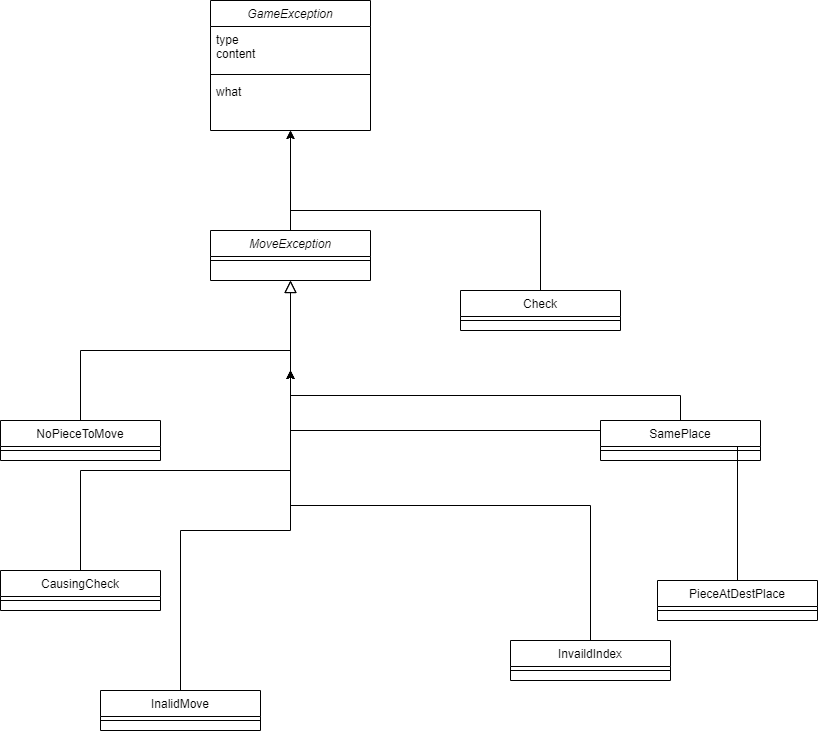

The diagram above was exported from draw.io. Its source (the exported page's mxGraphModel, read from the mxfile embedded in the PNG):
<mxGraphModel dx="868" dy="1651" grid="1" gridSize="10" guides="1" tooltips="1" connect="1" arrows="1" fold="1" page="1" pageScale="1" pageWidth="827" pageHeight="1169" math="0" shadow="0">
  <root>
    <mxCell id="WIyWlLk6GJQsqaUBKTNV-0" />
    <mxCell id="WIyWlLk6GJQsqaUBKTNV-1" parent="WIyWlLk6GJQsqaUBKTNV-0" />
    <mxCell id="YXxIvQUdjf2lfWRrwtdI-6" style="edgeStyle=orthogonalEdgeStyle;rounded=0;orthogonalLoop=1;jettySize=auto;html=1;exitX=0.5;exitY=0;exitDx=0;exitDy=0;entryX=0.5;entryY=1;entryDx=0;entryDy=0;" edge="1" parent="WIyWlLk6GJQsqaUBKTNV-1" source="zkfFHV4jXpPFQw0GAbJ--0" target="YXxIvQUdjf2lfWRrwtdI-2">
      <mxGeometry relative="1" as="geometry" />
    </mxCell>
    <mxCell id="zkfFHV4jXpPFQw0GAbJ--0" value="MoveException" style="swimlane;fontStyle=2;align=center;verticalAlign=top;childLayout=stackLayout;horizontal=1;startSize=26;horizontalStack=0;resizeParent=1;resizeLast=0;collapsible=1;marginBottom=0;rounded=0;shadow=0;strokeWidth=1;" parent="WIyWlLk6GJQsqaUBKTNV-1" vertex="1">
      <mxGeometry x="220" y="120" width="160" height="50" as="geometry">
        <mxRectangle x="230" y="140" width="160" height="26" as="alternateBounds" />
      </mxGeometry>
    </mxCell>
    <mxCell id="zkfFHV4jXpPFQw0GAbJ--4" value="" style="line;html=1;strokeWidth=1;align=left;verticalAlign=middle;spacingTop=-1;spacingLeft=3;spacingRight=3;rotatable=0;labelPosition=right;points=[];portConstraint=eastwest;" parent="zkfFHV4jXpPFQw0GAbJ--0" vertex="1">
      <mxGeometry y="26" width="160" height="8" as="geometry" />
    </mxCell>
    <mxCell id="zkfFHV4jXpPFQw0GAbJ--6" value="NoPieceToMove" style="swimlane;fontStyle=0;align=center;verticalAlign=top;childLayout=stackLayout;horizontal=1;startSize=26;horizontalStack=0;resizeParent=1;resizeLast=0;collapsible=1;marginBottom=0;rounded=0;shadow=0;strokeWidth=1;" parent="WIyWlLk6GJQsqaUBKTNV-1" vertex="1">
      <mxGeometry x="10" y="310" width="160" height="40" as="geometry">
        <mxRectangle x="130" y="380" width="160" height="26" as="alternateBounds" />
      </mxGeometry>
    </mxCell>
    <mxCell id="zkfFHV4jXpPFQw0GAbJ--9" value="" style="line;html=1;strokeWidth=1;align=left;verticalAlign=middle;spacingTop=-1;spacingLeft=3;spacingRight=3;rotatable=0;labelPosition=right;points=[];portConstraint=eastwest;" parent="zkfFHV4jXpPFQw0GAbJ--6" vertex="1">
      <mxGeometry y="26" width="160" height="8" as="geometry" />
    </mxCell>
    <mxCell id="zkfFHV4jXpPFQw0GAbJ--12" value="" style="endArrow=block;endSize=10;endFill=0;shadow=0;strokeWidth=1;rounded=0;edgeStyle=elbowEdgeStyle;elbow=vertical;" parent="WIyWlLk6GJQsqaUBKTNV-1" source="zkfFHV4jXpPFQw0GAbJ--6" target="zkfFHV4jXpPFQw0GAbJ--0" edge="1">
      <mxGeometry width="160" relative="1" as="geometry">
        <mxPoint x="200" y="203" as="sourcePoint" />
        <mxPoint x="200" y="203" as="targetPoint" />
      </mxGeometry>
    </mxCell>
    <mxCell id="zkfFHV4jXpPFQw0GAbJ--13" value="PieceAtDestPlace" style="swimlane;fontStyle=0;align=center;verticalAlign=top;childLayout=stackLayout;horizontal=1;startSize=26;horizontalStack=0;resizeParent=1;resizeLast=0;collapsible=1;marginBottom=0;rounded=0;shadow=0;strokeWidth=1;" parent="WIyWlLk6GJQsqaUBKTNV-1" vertex="1">
      <mxGeometry x="667" y="470" width="160" height="40" as="geometry">
        <mxRectangle x="340" y="380" width="170" height="26" as="alternateBounds" />
      </mxGeometry>
    </mxCell>
    <mxCell id="zkfFHV4jXpPFQw0GAbJ--15" value="" style="line;html=1;strokeWidth=1;align=left;verticalAlign=middle;spacingTop=-1;spacingLeft=3;spacingRight=3;rotatable=0;labelPosition=right;points=[];portConstraint=eastwest;" parent="zkfFHV4jXpPFQw0GAbJ--13" vertex="1">
      <mxGeometry y="26" width="160" height="8" as="geometry" />
    </mxCell>
    <mxCell id="zkfFHV4jXpPFQw0GAbJ--16" value="" style="endArrow=block;endSize=10;endFill=0;shadow=0;strokeWidth=1;rounded=0;edgeStyle=elbowEdgeStyle;elbow=vertical;" parent="WIyWlLk6GJQsqaUBKTNV-1" source="zkfFHV4jXpPFQw0GAbJ--13" target="zkfFHV4jXpPFQw0GAbJ--0" edge="1">
      <mxGeometry width="160" relative="1" as="geometry">
        <mxPoint x="210" y="373" as="sourcePoint" />
        <mxPoint x="310" y="271" as="targetPoint" />
      </mxGeometry>
    </mxCell>
    <mxCell id="GkVo2_G0kpmUtz0nutvb-12" style="edgeStyle=orthogonalEdgeStyle;rounded=0;orthogonalLoop=1;jettySize=auto;html=1;exitX=0.5;exitY=0;exitDx=0;exitDy=0;" parent="WIyWlLk6GJQsqaUBKTNV-1" source="GkVo2_G0kpmUtz0nutvb-1" edge="1">
      <mxGeometry relative="1" as="geometry">
        <mxPoint x="300" y="260" as="targetPoint" />
      </mxGeometry>
    </mxCell>
    <mxCell id="GkVo2_G0kpmUtz0nutvb-1" value="InalidMove" style="swimlane;fontStyle=0;align=center;verticalAlign=top;childLayout=stackLayout;horizontal=1;startSize=26;horizontalStack=0;resizeParent=1;resizeLast=0;collapsible=1;marginBottom=0;rounded=0;shadow=0;strokeWidth=1;" parent="WIyWlLk6GJQsqaUBKTNV-1" vertex="1">
      <mxGeometry x="110" y="580" width="160" height="40" as="geometry">
        <mxRectangle x="130" y="380" width="160" height="26" as="alternateBounds" />
      </mxGeometry>
    </mxCell>
    <mxCell id="GkVo2_G0kpmUtz0nutvb-2" value="" style="line;html=1;strokeWidth=1;align=left;verticalAlign=middle;spacingTop=-1;spacingLeft=3;spacingRight=3;rotatable=0;labelPosition=right;points=[];portConstraint=eastwest;" parent="GkVo2_G0kpmUtz0nutvb-1" vertex="1">
      <mxGeometry y="26" width="160" height="8" as="geometry" />
    </mxCell>
    <mxCell id="GkVo2_G0kpmUtz0nutvb-10" style="edgeStyle=orthogonalEdgeStyle;rounded=0;orthogonalLoop=1;jettySize=auto;html=1;exitX=0.5;exitY=0;exitDx=0;exitDy=0;" parent="WIyWlLk6GJQsqaUBKTNV-1" source="GkVo2_G0kpmUtz0nutvb-3" edge="1">
      <mxGeometry relative="1" as="geometry">
        <mxPoint x="300" y="260" as="targetPoint" />
      </mxGeometry>
    </mxCell>
    <mxCell id="GkVo2_G0kpmUtz0nutvb-3" value="InvaildIndex" style="swimlane;fontStyle=0;align=center;verticalAlign=top;childLayout=stackLayout;horizontal=1;startSize=26;horizontalStack=0;resizeParent=1;resizeLast=0;collapsible=1;marginBottom=0;rounded=0;shadow=0;strokeWidth=1;" parent="WIyWlLk6GJQsqaUBKTNV-1" vertex="1">
      <mxGeometry x="520" y="530" width="160" height="40" as="geometry">
        <mxRectangle x="340" y="380" width="170" height="26" as="alternateBounds" />
      </mxGeometry>
    </mxCell>
    <mxCell id="GkVo2_G0kpmUtz0nutvb-4" value="" style="line;html=1;strokeWidth=1;align=left;verticalAlign=middle;spacingTop=-1;spacingLeft=3;spacingRight=3;rotatable=0;labelPosition=right;points=[];portConstraint=eastwest;" parent="GkVo2_G0kpmUtz0nutvb-3" vertex="1">
      <mxGeometry y="26" width="160" height="8" as="geometry" />
    </mxCell>
    <mxCell id="GkVo2_G0kpmUtz0nutvb-11" style="edgeStyle=orthogonalEdgeStyle;rounded=0;orthogonalLoop=1;jettySize=auto;html=1;exitX=0.5;exitY=0;exitDx=0;exitDy=0;" parent="WIyWlLk6GJQsqaUBKTNV-1" source="GkVo2_G0kpmUtz0nutvb-5" edge="1">
      <mxGeometry relative="1" as="geometry">
        <mxPoint x="300" y="260" as="targetPoint" />
      </mxGeometry>
    </mxCell>
    <mxCell id="GkVo2_G0kpmUtz0nutvb-5" value="CausingCheck" style="swimlane;fontStyle=0;align=center;verticalAlign=top;childLayout=stackLayout;horizontal=1;startSize=26;horizontalStack=0;resizeParent=1;resizeLast=0;collapsible=1;marginBottom=0;rounded=0;shadow=0;strokeWidth=1;" parent="WIyWlLk6GJQsqaUBKTNV-1" vertex="1">
      <mxGeometry x="10" y="460" width="160" height="40" as="geometry">
        <mxRectangle x="130" y="380" width="160" height="26" as="alternateBounds" />
      </mxGeometry>
    </mxCell>
    <mxCell id="GkVo2_G0kpmUtz0nutvb-6" value="" style="line;html=1;strokeWidth=1;align=left;verticalAlign=middle;spacingTop=-1;spacingLeft=3;spacingRight=3;rotatable=0;labelPosition=right;points=[];portConstraint=eastwest;" parent="GkVo2_G0kpmUtz0nutvb-5" vertex="1">
      <mxGeometry y="26" width="160" height="8" as="geometry" />
    </mxCell>
    <mxCell id="GkVo2_G0kpmUtz0nutvb-9" style="edgeStyle=orthogonalEdgeStyle;rounded=0;orthogonalLoop=1;jettySize=auto;html=1;exitX=0.5;exitY=0;exitDx=0;exitDy=0;" parent="WIyWlLk6GJQsqaUBKTNV-1" source="GkVo2_G0kpmUtz0nutvb-7" edge="1">
      <mxGeometry relative="1" as="geometry">
        <mxPoint x="300" y="260" as="targetPoint" />
      </mxGeometry>
    </mxCell>
    <mxCell id="GkVo2_G0kpmUtz0nutvb-7" value="SamePlace" style="swimlane;fontStyle=0;align=center;verticalAlign=top;childLayout=stackLayout;horizontal=1;startSize=26;horizontalStack=0;resizeParent=1;resizeLast=0;collapsible=1;marginBottom=0;rounded=0;shadow=0;strokeWidth=1;" parent="WIyWlLk6GJQsqaUBKTNV-1" vertex="1">
      <mxGeometry x="610" y="310" width="160" height="40" as="geometry">
        <mxRectangle x="340" y="380" width="170" height="26" as="alternateBounds" />
      </mxGeometry>
    </mxCell>
    <mxCell id="GkVo2_G0kpmUtz0nutvb-8" value="" style="line;html=1;strokeWidth=1;align=left;verticalAlign=middle;spacingTop=-1;spacingLeft=3;spacingRight=3;rotatable=0;labelPosition=right;points=[];portConstraint=eastwest;" parent="GkVo2_G0kpmUtz0nutvb-7" vertex="1">
      <mxGeometry y="26" width="160" height="8" as="geometry" />
    </mxCell>
    <mxCell id="YXxIvQUdjf2lfWRrwtdI-7" style="edgeStyle=orthogonalEdgeStyle;rounded=0;orthogonalLoop=1;jettySize=auto;html=1;exitX=0.5;exitY=0;exitDx=0;exitDy=0;entryX=0.5;entryY=1;entryDx=0;entryDy=0;" edge="1" parent="WIyWlLk6GJQsqaUBKTNV-1" source="YXxIvQUdjf2lfWRrwtdI-0" target="YXxIvQUdjf2lfWRrwtdI-2">
      <mxGeometry relative="1" as="geometry" />
    </mxCell>
    <mxCell id="YXxIvQUdjf2lfWRrwtdI-0" value="Check" style="swimlane;fontStyle=0;align=center;verticalAlign=top;childLayout=stackLayout;horizontal=1;startSize=26;horizontalStack=0;resizeParent=1;resizeLast=0;collapsible=1;marginBottom=0;rounded=0;shadow=0;strokeWidth=1;" vertex="1" parent="WIyWlLk6GJQsqaUBKTNV-1">
      <mxGeometry x="470" y="180" width="160" height="40" as="geometry">
        <mxRectangle x="130" y="380" width="160" height="26" as="alternateBounds" />
      </mxGeometry>
    </mxCell>
    <mxCell id="YXxIvQUdjf2lfWRrwtdI-1" value="" style="line;html=1;strokeWidth=1;align=left;verticalAlign=middle;spacingTop=-1;spacingLeft=3;spacingRight=3;rotatable=0;labelPosition=right;points=[];portConstraint=eastwest;" vertex="1" parent="YXxIvQUdjf2lfWRrwtdI-0">
      <mxGeometry y="26" width="160" height="8" as="geometry" />
    </mxCell>
    <mxCell id="YXxIvQUdjf2lfWRrwtdI-2" value="GameException" style="swimlane;fontStyle=2;align=center;verticalAlign=top;childLayout=stackLayout;horizontal=1;startSize=26;horizontalStack=0;resizeParent=1;resizeLast=0;collapsible=1;marginBottom=0;rounded=0;shadow=0;strokeWidth=1;" vertex="1" parent="WIyWlLk6GJQsqaUBKTNV-1">
      <mxGeometry x="220" y="-110" width="160" height="130" as="geometry">
        <mxRectangle x="230" y="140" width="160" height="26" as="alternateBounds" />
      </mxGeometry>
    </mxCell>
    <mxCell id="YXxIvQUdjf2lfWRrwtdI-3" value="type&#10;content" style="text;align=left;verticalAlign=top;spacingLeft=4;spacingRight=4;overflow=hidden;rotatable=0;points=[[0,0.5],[1,0.5]];portConstraint=eastwest;" vertex="1" parent="YXxIvQUdjf2lfWRrwtdI-2">
      <mxGeometry y="26" width="160" height="44" as="geometry" />
    </mxCell>
    <mxCell id="YXxIvQUdjf2lfWRrwtdI-4" value="" style="line;html=1;strokeWidth=1;align=left;verticalAlign=middle;spacingTop=-1;spacingLeft=3;spacingRight=3;rotatable=0;labelPosition=right;points=[];portConstraint=eastwest;" vertex="1" parent="YXxIvQUdjf2lfWRrwtdI-2">
      <mxGeometry y="70" width="160" height="8" as="geometry" />
    </mxCell>
    <mxCell id="YXxIvQUdjf2lfWRrwtdI-5" value="what" style="text;align=left;verticalAlign=top;spacingLeft=4;spacingRight=4;overflow=hidden;rotatable=0;points=[[0,0.5],[1,0.5]];portConstraint=eastwest;" vertex="1" parent="YXxIvQUdjf2lfWRrwtdI-2">
      <mxGeometry y="78" width="160" height="26" as="geometry" />
    </mxCell>
  </root>
</mxGraphModel>